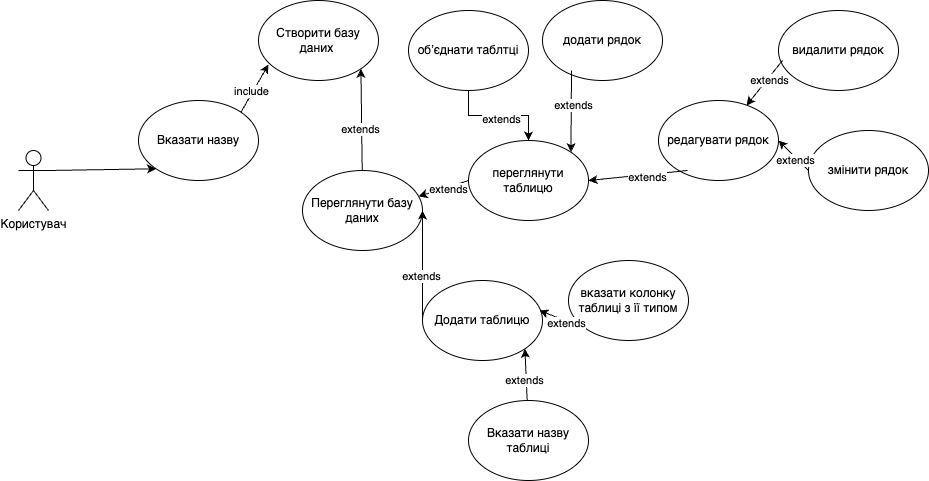

The diagram above was exported from draw.io. Its source (the exported page's mxGraphModel, read from the mxfile embedded in the PNG):
<mxGraphModel dx="1194" dy="669" grid="1" gridSize="10" guides="1" tooltips="1" connect="1" arrows="1" fold="1" page="1" pageScale="1" pageWidth="827" pageHeight="1169" math="0" shadow="0">
  <root>
    <mxCell id="0" />
    <mxCell id="1" parent="0" />
    <mxCell id="95RBYfITfZLnmlIF0rh6-1" value="Користувач" style="shape=umlActor;verticalLabelPosition=bottom;verticalAlign=top;html=1;outlineConnect=0;" vertex="1" parent="1">
      <mxGeometry x="130" y="220" width="30" height="60" as="geometry" />
    </mxCell>
    <mxCell id="95RBYfITfZLnmlIF0rh6-2" value="Вказати назву" style="ellipse;whiteSpace=wrap;html=1;" vertex="1" parent="1">
      <mxGeometry x="250" y="170" width="120" height="80" as="geometry" />
    </mxCell>
    <mxCell id="95RBYfITfZLnmlIF0rh6-5" value="Створити базу даних&amp;nbsp;" style="ellipse;whiteSpace=wrap;html=1;" vertex="1" parent="1">
      <mxGeometry x="370" y="70" width="120" height="80" as="geometry" />
    </mxCell>
    <mxCell id="95RBYfITfZLnmlIF0rh6-6" value="" style="endArrow=classic;html=1;rounded=0;entryX=0.083;entryY=0.8;entryDx=0;entryDy=0;entryPerimeter=0;exitX=1;exitY=0;exitDx=0;exitDy=0;" edge="1" parent="1" source="95RBYfITfZLnmlIF0rh6-2" target="95RBYfITfZLnmlIF0rh6-5">
      <mxGeometry width="50" height="50" relative="1" as="geometry">
        <mxPoint x="310" y="250" as="sourcePoint" />
        <mxPoint x="360" y="200" as="targetPoint" />
      </mxGeometry>
    </mxCell>
    <mxCell id="95RBYfITfZLnmlIF0rh6-7" value="include" style="edgeLabel;html=1;align=center;verticalAlign=middle;resizable=0;points=[];" vertex="1" connectable="0" parent="95RBYfITfZLnmlIF0rh6-6">
      <mxGeometry x="-0.1753" y="2" relative="1" as="geometry">
        <mxPoint as="offset" />
      </mxGeometry>
    </mxCell>
    <mxCell id="95RBYfITfZLnmlIF0rh6-8" value="" style="endArrow=classic;html=1;rounded=0;entryX=0;entryY=1;entryDx=0;entryDy=0;exitX=1;exitY=0.3333333333333333;exitDx=0;exitDy=0;exitPerimeter=0;" edge="1" parent="1" source="95RBYfITfZLnmlIF0rh6-1" target="95RBYfITfZLnmlIF0rh6-2">
      <mxGeometry width="50" height="50" relative="1" as="geometry">
        <mxPoint x="390" y="370" as="sourcePoint" />
        <mxPoint x="440" y="320" as="targetPoint" />
      </mxGeometry>
    </mxCell>
    <mxCell id="95RBYfITfZLnmlIF0rh6-9" value="Переглянути базу даних" style="ellipse;whiteSpace=wrap;html=1;" vertex="1" parent="1">
      <mxGeometry x="414" y="240" width="120" height="80" as="geometry" />
    </mxCell>
    <mxCell id="95RBYfITfZLnmlIF0rh6-10" value="" style="endArrow=classic;html=1;rounded=0;entryX=1;entryY=1;entryDx=0;entryDy=0;" edge="1" parent="1" source="95RBYfITfZLnmlIF0rh6-9" target="95RBYfITfZLnmlIF0rh6-5">
      <mxGeometry width="50" height="50" relative="1" as="geometry">
        <mxPoint x="362" y="192" as="sourcePoint" />
        <mxPoint x="390" y="144" as="targetPoint" />
      </mxGeometry>
    </mxCell>
    <mxCell id="95RBYfITfZLnmlIF0rh6-11" value="extends" style="edgeLabel;html=1;align=center;verticalAlign=middle;resizable=0;points=[];" vertex="1" connectable="0" parent="95RBYfITfZLnmlIF0rh6-10">
      <mxGeometry x="-0.1753" y="2" relative="1" as="geometry">
        <mxPoint as="offset" />
      </mxGeometry>
    </mxCell>
    <mxCell id="95RBYfITfZLnmlIF0rh6-12" value="Додати таблицю" style="ellipse;whiteSpace=wrap;html=1;" vertex="1" parent="1">
      <mxGeometry x="534" y="350" width="120" height="80" as="geometry" />
    </mxCell>
    <mxCell id="95RBYfITfZLnmlIF0rh6-13" value="" style="endArrow=classic;html=1;rounded=0;entryX=1;entryY=0.5;entryDx=0;entryDy=0;exitX=0;exitY=0.5;exitDx=0;exitDy=0;" edge="1" parent="1" source="95RBYfITfZLnmlIF0rh6-12" target="95RBYfITfZLnmlIF0rh6-9">
      <mxGeometry width="50" height="50" relative="1" as="geometry">
        <mxPoint x="602" y="412" as="sourcePoint" />
        <mxPoint x="600" y="310" as="targetPoint" />
      </mxGeometry>
    </mxCell>
    <mxCell id="95RBYfITfZLnmlIF0rh6-14" value="extends" style="edgeLabel;html=1;align=center;verticalAlign=middle;resizable=0;points=[];" vertex="1" connectable="0" parent="95RBYfITfZLnmlIF0rh6-13">
      <mxGeometry x="-0.1753" y="2" relative="1" as="geometry">
        <mxPoint as="offset" />
      </mxGeometry>
    </mxCell>
    <mxCell id="95RBYfITfZLnmlIF0rh6-15" value="Вказати назву таблиці" style="ellipse;whiteSpace=wrap;html=1;" vertex="1" parent="1">
      <mxGeometry x="580" y="470" width="120" height="80" as="geometry" />
    </mxCell>
    <mxCell id="95RBYfITfZLnmlIF0rh6-16" value="вказати колонку таблиці з її типом" style="ellipse;whiteSpace=wrap;html=1;" vertex="1" parent="1">
      <mxGeometry x="680" y="330" width="120" height="80" as="geometry" />
    </mxCell>
    <mxCell id="95RBYfITfZLnmlIF0rh6-17" value="" style="endArrow=classic;html=1;rounded=0;entryX=0.975;entryY=0.375;entryDx=0;entryDy=0;exitX=0;exitY=1;exitDx=0;exitDy=0;entryPerimeter=0;" edge="1" parent="1" source="95RBYfITfZLnmlIF0rh6-16" target="95RBYfITfZLnmlIF0rh6-12">
      <mxGeometry width="50" height="50" relative="1" as="geometry">
        <mxPoint x="544" y="400" as="sourcePoint" />
        <mxPoint x="544" y="290" as="targetPoint" />
      </mxGeometry>
    </mxCell>
    <mxCell id="95RBYfITfZLnmlIF0rh6-18" value="extends" style="edgeLabel;html=1;align=center;verticalAlign=middle;resizable=0;points=[];" vertex="1" connectable="0" parent="95RBYfITfZLnmlIF0rh6-17">
      <mxGeometry x="-0.1753" y="2" relative="1" as="geometry">
        <mxPoint as="offset" />
      </mxGeometry>
    </mxCell>
    <mxCell id="95RBYfITfZLnmlIF0rh6-19" value="" style="endArrow=classic;html=1;rounded=0;entryX=1;entryY=1;entryDx=0;entryDy=0;" edge="1" parent="1" source="95RBYfITfZLnmlIF0rh6-15" target="95RBYfITfZLnmlIF0rh6-12">
      <mxGeometry width="50" height="50" relative="1" as="geometry">
        <mxPoint x="690" y="450" as="sourcePoint" />
        <mxPoint x="661" y="390" as="targetPoint" />
      </mxGeometry>
    </mxCell>
    <mxCell id="95RBYfITfZLnmlIF0rh6-20" value="extends" style="edgeLabel;html=1;align=center;verticalAlign=middle;resizable=0;points=[];" vertex="1" connectable="0" parent="95RBYfITfZLnmlIF0rh6-19">
      <mxGeometry x="-0.1753" y="2" relative="1" as="geometry">
        <mxPoint as="offset" />
      </mxGeometry>
    </mxCell>
    <mxCell id="95RBYfITfZLnmlIF0rh6-21" value="переглянути таблицю" style="ellipse;whiteSpace=wrap;html=1;" vertex="1" parent="1">
      <mxGeometry x="580" y="210" width="120" height="80" as="geometry" />
    </mxCell>
    <mxCell id="95RBYfITfZLnmlIF0rh6-22" value="" style="endArrow=classic;html=1;rounded=0;entryX=0.967;entryY=0.325;entryDx=0;entryDy=0;exitX=0;exitY=0.5;exitDx=0;exitDy=0;entryPerimeter=0;" edge="1" parent="1" source="95RBYfITfZLnmlIF0rh6-21" target="95RBYfITfZLnmlIF0rh6-9">
      <mxGeometry width="50" height="50" relative="1" as="geometry">
        <mxPoint x="544" y="400" as="sourcePoint" />
        <mxPoint x="544" y="290" as="targetPoint" />
      </mxGeometry>
    </mxCell>
    <mxCell id="95RBYfITfZLnmlIF0rh6-23" value="extends" style="edgeLabel;html=1;align=center;verticalAlign=middle;resizable=0;points=[];" vertex="1" connectable="0" parent="95RBYfITfZLnmlIF0rh6-22">
      <mxGeometry x="-0.1753" y="2" relative="1" as="geometry">
        <mxPoint as="offset" />
      </mxGeometry>
    </mxCell>
    <mxCell id="95RBYfITfZLnmlIF0rh6-24" value="додати рядок" style="ellipse;whiteSpace=wrap;html=1;" vertex="1" parent="1">
      <mxGeometry x="654" y="70" width="120" height="80" as="geometry" />
    </mxCell>
    <mxCell id="95RBYfITfZLnmlIF0rh6-26" value="" style="endArrow=classic;html=1;rounded=0;entryX=1;entryY=0;entryDx=0;entryDy=0;exitX=0.242;exitY=0.875;exitDx=0;exitDy=0;exitPerimeter=0;" edge="1" parent="1" source="95RBYfITfZLnmlIF0rh6-24" target="95RBYfITfZLnmlIF0rh6-21">
      <mxGeometry width="50" height="50" relative="1" as="geometry">
        <mxPoint x="660" y="400" as="sourcePoint" />
        <mxPoint x="660" y="290" as="targetPoint" />
      </mxGeometry>
    </mxCell>
    <mxCell id="95RBYfITfZLnmlIF0rh6-27" value="extends" style="edgeLabel;html=1;align=center;verticalAlign=middle;resizable=0;points=[];" vertex="1" connectable="0" parent="95RBYfITfZLnmlIF0rh6-26">
      <mxGeometry x="-0.1753" y="2" relative="1" as="geometry">
        <mxPoint as="offset" />
      </mxGeometry>
    </mxCell>
    <mxCell id="95RBYfITfZLnmlIF0rh6-28" value="редагувати рядок" style="ellipse;whiteSpace=wrap;html=1;" vertex="1" parent="1">
      <mxGeometry x="770" y="170" width="120" height="80" as="geometry" />
    </mxCell>
    <mxCell id="95RBYfITfZLnmlIF0rh6-29" value="" style="endArrow=classic;html=1;rounded=0;entryX=1;entryY=0.5;entryDx=0;entryDy=0;exitX=0.242;exitY=0.875;exitDx=0;exitDy=0;exitPerimeter=0;" edge="1" parent="1" source="95RBYfITfZLnmlIF0rh6-28" target="95RBYfITfZLnmlIF0rh6-21">
      <mxGeometry width="50" height="50" relative="1" as="geometry">
        <mxPoint x="726" y="480" as="sourcePoint" />
        <mxPoint x="748" y="302" as="targetPoint" />
      </mxGeometry>
    </mxCell>
    <mxCell id="95RBYfITfZLnmlIF0rh6-30" value="extends" style="edgeLabel;html=1;align=center;verticalAlign=middle;resizable=0;points=[];" vertex="1" connectable="0" parent="95RBYfITfZLnmlIF0rh6-29">
      <mxGeometry x="-0.1753" y="2" relative="1" as="geometry">
        <mxPoint as="offset" />
      </mxGeometry>
    </mxCell>
    <mxCell id="95RBYfITfZLnmlIF0rh6-31" value="видалити рядок" style="ellipse;whiteSpace=wrap;html=1;" vertex="1" parent="1">
      <mxGeometry x="890" y="80" width="120" height="80" as="geometry" />
    </mxCell>
    <mxCell id="95RBYfITfZLnmlIF0rh6-32" value="" style="endArrow=classic;html=1;rounded=0;exitX=0.033;exitY=0.625;exitDx=0;exitDy=0;exitPerimeter=0;" edge="1" parent="1" source="95RBYfITfZLnmlIF0rh6-31">
      <mxGeometry width="50" height="50" relative="1" as="geometry">
        <mxPoint x="859" y="130" as="sourcePoint" />
        <mxPoint x="858" y="175" as="targetPoint" />
      </mxGeometry>
    </mxCell>
    <mxCell id="95RBYfITfZLnmlIF0rh6-33" value="extends" style="edgeLabel;html=1;align=center;verticalAlign=middle;resizable=0;points=[];" vertex="1" connectable="0" parent="95RBYfITfZLnmlIF0rh6-32">
      <mxGeometry x="-0.1753" y="2" relative="1" as="geometry">
        <mxPoint as="offset" />
      </mxGeometry>
    </mxCell>
    <mxCell id="95RBYfITfZLnmlIF0rh6-34" value="змінити рядок" style="ellipse;whiteSpace=wrap;html=1;" vertex="1" parent="1">
      <mxGeometry x="920" y="200" width="120" height="80" as="geometry" />
    </mxCell>
    <mxCell id="95RBYfITfZLnmlIF0rh6-35" value="" style="endArrow=classic;html=1;rounded=0;exitX=0;exitY=0.5;exitDx=0;exitDy=0;entryX=1;entryY=0.5;entryDx=0;entryDy=0;" edge="1" parent="1" source="95RBYfITfZLnmlIF0rh6-34" target="95RBYfITfZLnmlIF0rh6-28">
      <mxGeometry width="50" height="50" relative="1" as="geometry">
        <mxPoint x="904" y="140" as="sourcePoint" />
        <mxPoint x="868" y="185" as="targetPoint" />
      </mxGeometry>
    </mxCell>
    <mxCell id="95RBYfITfZLnmlIF0rh6-36" value="extends" style="edgeLabel;html=1;align=center;verticalAlign=middle;resizable=0;points=[];" vertex="1" connectable="0" parent="95RBYfITfZLnmlIF0rh6-35">
      <mxGeometry x="-0.1753" y="2" relative="1" as="geometry">
        <mxPoint as="offset" />
      </mxGeometry>
    </mxCell>
    <mxCell id="95RBYfITfZLnmlIF0rh6-38" style="edgeStyle=orthogonalEdgeStyle;rounded=0;orthogonalLoop=1;jettySize=auto;html=1;" edge="1" parent="1" source="95RBYfITfZLnmlIF0rh6-37" target="95RBYfITfZLnmlIF0rh6-21">
      <mxGeometry relative="1" as="geometry" />
    </mxCell>
    <mxCell id="95RBYfITfZLnmlIF0rh6-39" value="extends" style="edgeLabel;html=1;align=center;verticalAlign=middle;resizable=0;points=[];" vertex="1" connectable="0" parent="95RBYfITfZLnmlIF0rh6-38">
      <mxGeometry x="0.0364" y="-3" relative="1" as="geometry">
        <mxPoint as="offset" />
      </mxGeometry>
    </mxCell>
    <mxCell id="95RBYfITfZLnmlIF0rh6-37" value="обʼєднати таблтці" style="ellipse;whiteSpace=wrap;html=1;" vertex="1" parent="1">
      <mxGeometry x="520" y="80" width="120" height="80" as="geometry" />
    </mxCell>
  </root>
</mxGraphModel>